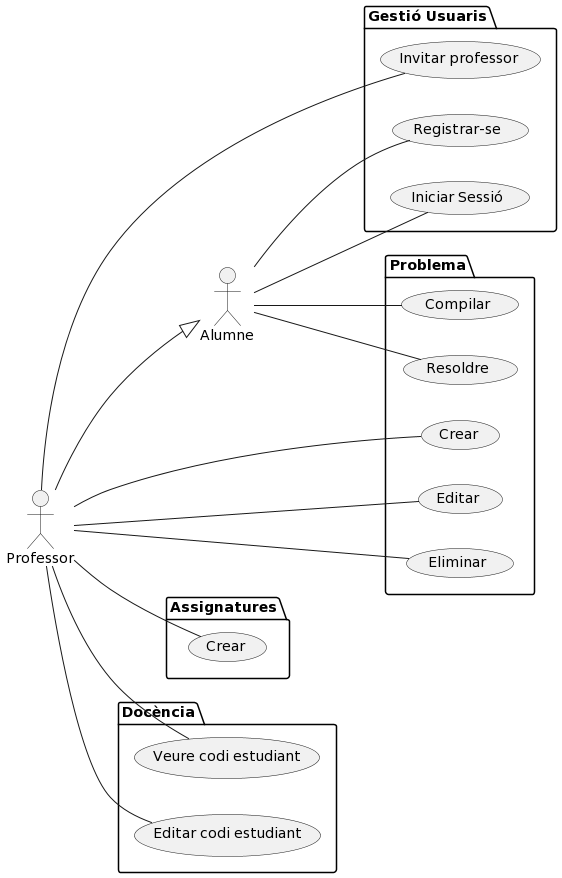

The diagram above was rendered by PlantUML. Its source (embedded in the PNG):
@startuml
left to right direction
Professor --|> Alumne 

package "Gestió Usuaris" {
  usecase "Registrar-se" as Register
  usecase "Iniciar Sessió" as Login
  usecase "Invitar professor" as InviteProfessor
}
Alumne -- Register
Alumne -- Login
Professor -- InviteProfessor

package "Problema" {
  usecase "Crear" as CreateProblem
  usecase "Editar" as EditProblem
  usecase "Eliminar" as DeleteProblem
  usecase "Resoldre" as ResolveProblem
  usecase "Compilar" as ExecuteProblem
}
Alumne -- ResolveProblem
Alumne -- ExecuteProblem
Professor -- CreateProblem
Professor -- EditProblem
Professor -- DeleteProblem

package "Assignatures" {
  usecase "Crear" as CreateSubject
}
Professor -- CreateSubject

package "Docència" {
  usecase "Veure codi estudiant" as PeekStudentCode
  usecase "Editar codi estudiant" as EditStudentCode
}
Professor -- PeekStudentCode
Professor -- EditStudentCode
@enduml